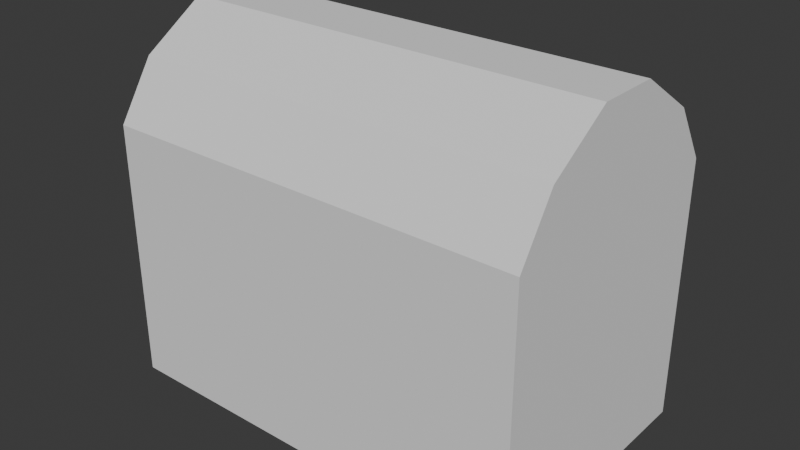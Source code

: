 # Source: Obj_Chest_Normal_A.blend  (saved by Blender 4.5.91; exported with 4.5.12 LTS)
import bpy
from mathutils import Matrix  # noqa: F401  (used for matrix-valued properties, if any)

bpy.ops.wm.read_factory_settings(use_empty=True)
scene = bpy.context.scene
scene.name = 'Scene'

# ---- world
world_world = bpy.data.worlds.new('World'); scene.world = world_world
world_world.use_nodes = True; world_world.node_tree.nodes.clear()
_N = world_world.node_tree.nodes; _L = world_world.node_tree.links
n0 = _N.new('ShaderNodeOutputWorld'); n0.name = 'World Output'; n0.location = (200, 100)
n1 = _N.new('ShaderNodeBackground'); n1.name = 'Background'; n1.location = (-200, 100)
n1.inputs[0].default_value = (0.05088, 0.05088, 0.05088, 1.0)
_L.new(n1.outputs[0], n0.inputs[0])
n0.is_active_output = True
world_world.color = (0.05088, 0.05088, 0.05088)
world_world.sun_shadow_jitter_overblur = 0.0

# ---- meshes
me_cube_002 = bpy.data.meshes.new('Cube.002')
me_cube_002.from_pydata([(-1.0, 1.0, -1.0), (-1.0, 1.0, 1.0), (0.0, 1.0, -0.3333), (0.0, 1.0, 0.3333), (-1.0, 0.0, -1.0), (-1.0, 0.0, 1.0), (-1.0, 0.0, -0.3333), (-1.0, 0.0, 0.3333), (0.0, 1.0, -1.0), (0.0, 1.0, 1.0), (-1.0, 1.0, -0.3333), (-1.0, 1.0, 0.3333), (0.0, 0.0, -1.0), (-0.5, 1.0, -1.0), (-0.5, 0.0, -1.0), (-0.5, 1.0, 0.3333), (-0.5, 1.0, -0.3333), (-0.5, 1.0, 1.0), (-1.0, 0.2407, 1.0), (-1.0, 0.2407, -1.0), (-1.0, 0.2407, 0.3333), (-1.0, 0.2407, -0.3333), (0.0, 0.2407, -1.0), (-0.5, 0.2407, -1.0), (-1.0, 1.0, 1.0), (-1.0, 0.0, 1.0), (0.0, 1.0, 1.0), (-0.6507, 1.0, 1.0), (-1.0, 0.5373, 1.0), (-0.8388, 0.8109, 1.0), (-0.8388, 0.0, 1.0), (0.0, 0.8109, 1.0), (-0.682, 0.8109, 1.0), (-0.8388, 0.5969, 1.0), (-0.8388, 0.8109, -0.5395), (-0.8388, 0.0, -0.5395), (0.0, 0.8109, -0.5395), (-0.6308, 0.8109, -0.5395), (-0.8388, 0.4596, -0.5395), (-0.8388, 0.8109, -0.5395), (-0.6308, 0.8109, -0.5395), (-0.8388, 0.8109, -0.5395), (-0.6308, 0.8109, -0.5395), (-0.8388, 0.0, -0.5395), (-0.6308, 0.0, -0.5395)], [], [(20, 18, 1, 11), (23, 22, 12, 14), (21, 20, 11, 10), (19, 21, 10, 0), (16, 15, 3, 2), (13, 16, 2, 8), (15, 17, 9, 3), (11, 1, 17, 15), (0, 10, 16, 13), (10, 11, 15, 16), (19, 23, 14, 4), (0, 13, 23, 19), (4, 6, 21, 19), (6, 7, 20, 21), (13, 8, 22, 23), (7, 5, 18, 20), (1, 18, 28, 24), (17, 1, 24, 27), (9, 17, 27, 26), (18, 5, 25, 28), (28, 25, 30, 33), (26, 27, 32, 31), (27, 24, 29, 32), (24, 28, 33, 29), (33, 30, 35, 38), (31, 32, 37, 36), (32, 29, 34, 37), (29, 33, 38, 34), (37, 34, 39, 40), (40, 39, 41, 42), (42, 41, 43, 44), (44, 12, 36, 42)])
_uv = me_cube_002.uv_layers.new(name='UVMap')
_uv.uv.foreach_set('vector', [0.5417, 0.1551, 0.625, 0.1551, 0.625, 0.25, 0.5417, 0.25, 0.1875, 0.5949, 0.25, 0.5949, 0.25, 0.625, 0.1875, 0.625, 0.4583, 0.1551, 0.5417, 0.1551, 0.5417, 0.25, 0.4583, 0.25, 0.375, 0.1551, 0.4583, 0.1551, 0.4583, 0.25, 0.375, 0.25, 0.4583, 0.3125, 0.5417, 0.3125, 0.5417, 0.375, 0.4583, 0.375, 0.375, 0.3125, 0.4583, 0.3125, 0.4583, 0.375, 0.375, 0.375, 0.5417, 0.3125, 0.625, 0.3125, 0.625, 0.375, 0.5417, 0.375, 0.5417, 0.25, 0.625, 0.25, 0.625, 0.3125, 0.5417, 0.3125, 0.375, 0.25, 0.4583, 0.25, 0.4583, 0.3125, 0.375, 0.3125, 0.4583, 0.25, 0.5417, 0.25, 0.5417, 0.3125, 0.4583, 0.3125, 0.125, 0.5949, 0.1875, 0.5949, 0.1875, 0.625, 0.125, 0.625, 0.125, 0.5, 0.1875, 0.5, 0.1875, 0.5949, 0.125, 0.5949, 0.375, 0.125, 0.4583, 0.125, 0.4583, 0.1551, 0.375, 0.1551, 0.4583, 0.125, 0.5417, 0.125, 0.5417, 0.1551, 0.4583, 0.1551, 0.1875, 0.5, 0.25, 0.5, 0.25, 0.5949, 0.1875, 0.5949, 0.5417, 0.125, 0.625, 0.125, 0.625, 0.1551, 0.5417, 0.1551, 0.625, 0.25, 0.625, 0.1551, 0.625, 0.1922, 0.625, 0.25, 0.625, 0.3125, 0.625, 0.25, 0.625, 0.25, 0.625, 0.2937, 0.625, 0.375, 0.625, 0.3125, 0.625, 0.2937, 0.625, 0.375, 0.625, 0.1551, 0.625, 0.125, 0.625, 0.125, 0.625, 0.1922, 0.625, 0.1922, 0.625, 0.125, 1.192e-07, -5.96e-08, -4.101e-08, 0.0, 0.625, 0.375, 0.625, 0.2937, -1.9e-07, -9.468e-08, 0.0, 0.0, 0.625, 0.2937, 0.625, 0.25, -2.384e-07, -1.192e-07, -1.9e-07, -9.468e-08, 0.625, 0.25, 0.625, 0.1922, -4.101e-08, 0.0, -4.768e-07, 0.0, -4.101e-08, 0.0, 1.192e-07, -5.96e-08, 1.192e-07, -5.96e-08, 0.0, 0.0, 0.0, 0.0, -1.9e-07, -9.468e-08, -1.074e-07, -4.752e-08, 0.0, 0.0, -1.9e-07, -9.468e-08, -2.384e-07, -1.192e-07, -2.384e-07, -1.192e-07, -1.074e-07, -4.752e-08, -4.768e-07, 0.0, -4.101e-08, 0.0, 2.384e-07, 0.0, -4.768e-07, 0.0, -1.074e-07, -4.752e-08, -2.384e-07, -1.192e-07, -2.384e-07, -1.192e-07, -1.074e-07, -4.752e-08, -1.074e-07, -4.752e-08, -2.384e-07, -1.192e-07, -2.384e-07, -1.192e-07, -1.074e-07, -4.752e-08, -1.074e-07, -4.752e-08, -2.384e-07, -1.192e-07, 0.0, -8.882e-16, 0.0, 8.882e-16, 0.0, 8.882e-16, 0.0, 0.0, 0.0, 0.0, -1.074e-07, -4.752e-08])
me_cube_002.update()
me_cube_003 = bpy.data.meshes.new('Cube.003')
me_cube_003.from_pydata([(-1.0, 1.0, 1.0), (-1.0, 0.0, 1.0), (0.0, 1.0, 1.0), (-0.5, 1.0, 1.0), (-1.0, 0.2407, 1.0), (-1.0, 0.2407, 1.746), (-1.0, 0.7228, 1.43), (-0.5, 0.7228, 1.43), (0.0, 0.7228, 1.43), (-0.5, 0.0, 1.746), (0.0, 0.0, 1.746), (0.0, 0.2407, 1.746), (-1.0, 0.0, 1.746), (-0.5, 0.2407, 1.746), (-0.8165, 0.7848, 1.0), (-0.8165, 0.0, 1.0), (0.0, 0.7848, 1.0), (-0.4864, 0.7848, 1.0), (-0.8165, 0.2077, 1.0), (-0.7285, 0.6908, 1.425), (-0.7285, 0.0, 1.425), (0.0, 0.6908, 1.425), (-0.4837, 0.6908, 1.425), (-0.7285, 0.2223, 1.425), (-0.7285, 0.0, 1.425), (-0.4837, 0.0, 1.425)], [], [(0, 4, 5, 6), (2, 3, 7, 8), (4, 1, 12, 5), (3, 0, 6, 7), (13, 5, 12, 9), (11, 13, 9, 10), (8, 7, 13, 11), (7, 6, 5, 13), (4, 0, 14, 18), (1, 4, 18, 15), (0, 3, 17, 14), (3, 2, 16, 17), (14, 17, 22, 19), (18, 14, 19, 23), (15, 18, 23, 20), (17, 16, 21, 22), (19, 22, 25, 24), (22, 21, 10, 25)])
_uv = me_cube_003.uv_layers.new(name='UVMap')
_uv.uv.foreach_set('vector', [0.625, 0.25, 0.625, 0.1551, 0.7182, 0.1551, 0.6788, 0.2154, 0.625, 0.375, 0.625, 0.3125, 0.6788, 0.3125, 0.6788, 0.375, 0.625, 0.1551, 0.625, 0.125, 0.7182, 0.125, 0.7182, 0.1551, 0.625, 0.3125, 0.625, 0.25, 0.6788, 0.2154, 0.6788, 0.3125, 0.8125, 0.5949, 0.875, 0.5949, 0.875, 0.625, 0.8125, 0.625, 0.75, 0.5949, 0.8125, 0.5949, 0.8125, 0.625, 0.75, 0.625, 0.75, 0.5346, 0.8125, 0.5346, 0.8125, 0.5949, 0.75, 0.5949, 0.8125, 0.5346, 0.875, 0.5346, 0.875, 0.5949, 0.8125, 0.5949, 0.625, 0.1551, 0.625, 0.25, 0.625, 0.2231, 0.625, 0.151, 0.625, 0.125, 0.625, 0.1551, 0.625, 0.151, 0.625, 0.125, 0.625, 0.25, 0.625, 0.3125, 0.6372, 0.3142, 0.6372, 0.2682, 0.625, 0.3125, 0.625, 0.375, 0.6372, 0.375, 0.6372, 0.3142, 0.6372, 0.2682, 0.6372, 0.3142, 0.6372, 0.3145, 0.6372, 0.2803, 0.625, 0.151, 0.625, 0.2231, 0.625, 0.2113, 0.625, 0.1528, 0.625, 0.125, 0.625, 0.151, 0.625, 0.1528, 0.625, 0.125, 0.6372, 0.3142, 0.6372, 0.375, 0.6372, 0.375, 0.6372, 0.3145, 0.6372, 0.2803, 0.6372, 0.3145, 0.6372, 0.3145, 0.6372, 0.2803, 0.6372, 0.3145, 0.6372, 0.375, 0.0, 0.0, 0.6372, 0.3145])
me_cube_003.update()

# ---- objects
ob_chest = bpy.data.objects.new('Chest', me_cube_002)
ob_lid = bpy.data.objects.new('Lid', me_cube_003)

# ---- transforms, parenting, visibility, modifiers, constraints
ob_chest.location = (0.0, 0.0, 0.0)
ob_chest.scale = (3.429, 2.089, 2.089)
_m = ob_chest.modifiers.new('Mirror', 'MIRROR')
_m.use_axis = (True, True, False)
_m.use_clip = True
ob_lid.location = (0.0, 0.0, 0.0)
ob_lid.scale = (3.429, 2.089, 2.089)
_m = ob_lid.modifiers.new('Mirror', 'MIRROR')
_m.use_axis = (True, True, False)
_m.use_clip = True

# ---- collection membership
scene.collection.objects.link(ob_chest)
scene.collection.objects.link(ob_lid)

# ---- scene / render settings (as saved in the file)
scene.frame_start = 1; scene.frame_end = 250; scene.frame_set(2)
scene.render.engine = 'BLENDER_EEVEE_NEXT'
bpy.context.view_layer.update()

# ---- added for rendering (the .blend has no active camera and no usable light): camera, sun
cam_auto = bpy.data.cameras.new('AutoCamera')
cam_auto.lens = 50.0
cam_auto.sensor_width = 36.0
cam_auto.clip_end = 1000.0
ob_auto_camera = bpy.data.objects.new('AutoCamera', cam_auto)
scene.collection.objects.link(ob_auto_camera)
ob_auto_camera.location = (9.13014, -10.9562, 8.08289)
ob_auto_camera.rotation_euler = (1.09748, -7.21219e-08, 0.694738)
scene.camera = ob_auto_camera
light_auto_sun = bpy.data.lights.new('AutoSun', 'SUN')
light_auto_sun.energy = 3.0
light_auto_sun.angle = 0.0523599
ob_auto_sun = bpy.data.objects.new('AutoSun', light_auto_sun)
scene.collection.objects.link(ob_auto_sun)
ob_auto_sun.rotation_euler = (0.872665, 0.174533, 0.523599)
bpy.context.view_layer.update()
